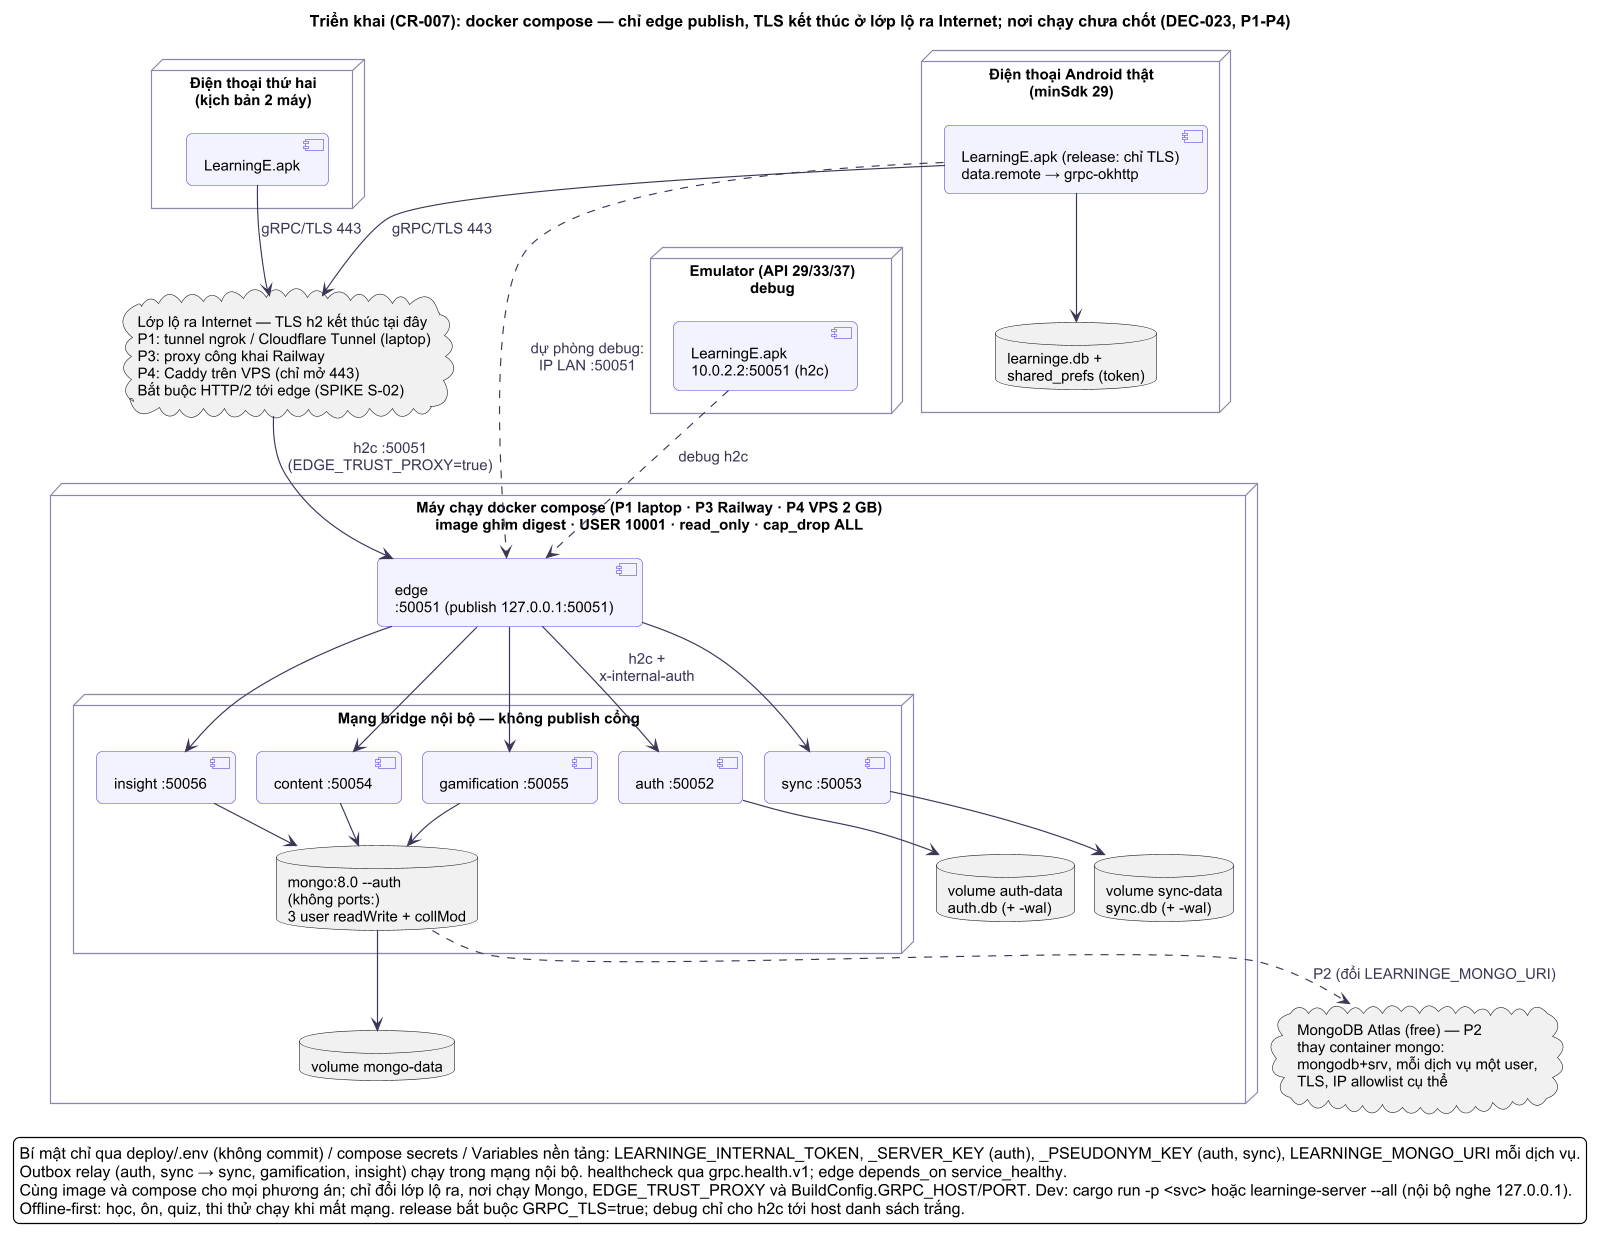

The diagram above was rendered by PlantUML. Its source (embedded in the PNG):
@startuml
!include ../_style.puml
skinparam dpi 110
title Triển khai (CR-007): docker compose — chỉ edge publish, TLS kết thúc ở lớp lộ ra Internet; nơi chạy chưa chốt (DEC-023, P1-P4)

node "Điện thoại Android thật\n(minSdk 29)" as PH {
  component "LearningE.apk (release: chỉ TLS)\ndata.remote → grpc-okhttp" as APP
  database "learninge.db +\nshared_prefs (token)" as LDB
}
node "Emulator (API 29/33/37)\ndebug" as EMU {
  component "LearningE.apk\n10.0.2.2:50051 (h2c)" as APP2
}
node "Điện thoại thứ hai\n(kịch bản 2 máy)" as PH2 {
  component "LearningE.apk" as APP3
}

cloud "Lớp lộ ra Internet — TLS h2 kết thúc tại đây\nP1: tunnel ngrok / Cloudflare Tunnel (laptop)\nP3: proxy công khai Railway\nP4: Caddy trên VPS (chỉ mở 443)\nBắt buộc HTTP/2 tới edge (SPIKE S-02)" as EXPO

node "Máy chạy docker compose (P1 laptop · P3 Railway · P4 VPS 2 GB)\nimage ghim digest · USER 10001 · read_only · cap_drop ALL" as HOST {
  component "edge\n:50051 (publish 127.0.0.1:50051)" as EDGE
  node "Mạng bridge nội bộ — không publish cổng" as NET {
    component "auth :50052" as AUTH
    component "sync :50053" as SYNC
    component "content :50054" as CONT
    component "gamification :50055" as GAME
    component "insight :50056" as INSI
    database "mongo:8.0 --auth\n(không ports:)\n3 user readWrite + collMod" as MONGO
  }
  database "volume auth-data\nauth.db (+ -wal)" as V1
  database "volume sync-data\nsync.db (+ -wal)" as V2
  database "volume mongo-data" as V3
}

cloud "MongoDB Atlas (free) — P2\nthay container mongo:\nmongodb+srv, mỗi dịch vụ một user,\nTLS, IP allowlist cụ thể" as ATLAS

APP --> LDB
APP --> EXPO : gRPC/TLS 443
APP3 --> EXPO : gRPC/TLS 443
EXPO --> EDGE : h2c :50051\n(EDGE_TRUST_PROXY=true)
APP2 ..> EDGE : debug h2c
APP ..> EDGE : dự phòng debug:\nIP LAN :50051

EDGE --> AUTH : h2c +\nx-internal-auth
EDGE --> SYNC
EDGE --> CONT
EDGE --> GAME
EDGE --> INSI
AUTH --> V1
SYNC --> V2
CONT --> MONGO
GAME --> MONGO
INSI --> MONGO
MONGO --> V3
MONGO ..> ATLAS : P2 (đổi LEARNINGE_MONGO_URI)

legend bottom
  Bí mật chỉ qua deploy/.env (không commit) / compose secrets / Variables nền tảng: LEARNINGE_INTERNAL_TOKEN, _SERVER_KEY (auth), _PSEUDONYM_KEY (auth, sync), LEARNINGE_MONGO_URI mỗi dịch vụ.
  Outbox relay (auth, sync → sync, gamification, insight) chạy trong mạng nội bộ. healthcheck qua grpc.health.v1; edge depends_on service_healthy.
  Cùng image và compose cho mọi phương án; chỉ đổi lớp lộ ra, nơi chạy Mongo, EDGE_TRUST_PROXY và BuildConfig.GRPC_HOST/PORT. Dev: cargo run -p <svc> hoặc learninge-server --all (nội bộ nghe 127.0.0.1).
  Offline-first: học, ôn, quiz, thi thử chạy khi mất mạng. release bắt buộc GRPC_TLS=true; debug chỉ cho h2c tới host danh sách trắng.
endlegend
@enduml